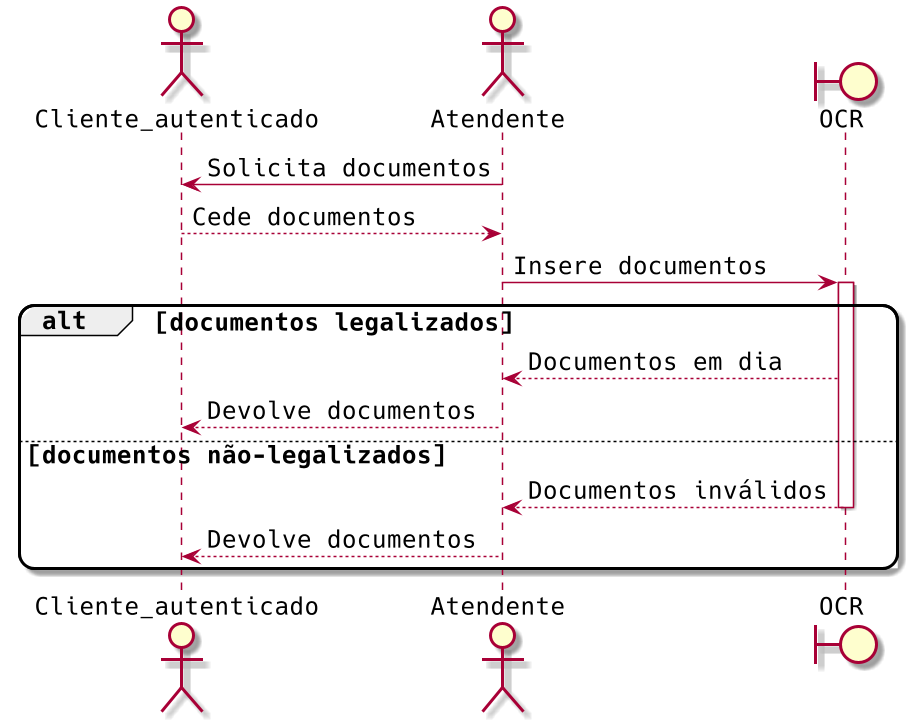

The diagram above was rendered by PlantUML. Its source (embedded in the PNG):
@startuml
' Configurações
  scale 1.5
  skinparam roundcorner 20
  skinparam classAttributeIconSize 12
  skinparam defaultFontSize 16
  skinparam defaultFontName Hack

' Ordens das entidades
actor "Cliente_autenticado" as clator
actor Atendente
boundary OCR

' Conexões
clator <- Atendente: Solicita documentos
clator --> Atendente: Cede documentos
Atendente -> OCR: Insere documentos
activate OCR

alt documentos legalizados

Atendente <-- OCR: Documentos em dia
clator <-- Atendente: Devolve documentos

else documentos não-legalizados

Atendente <-- OCR: Documentos inválidos
deactivate OCR
clator <-- Atendente: Devolve documentos

end
@enduml